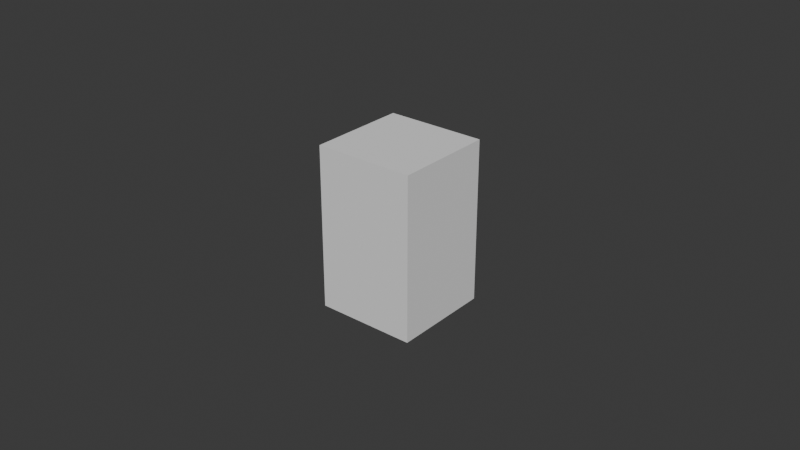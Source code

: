 # Source: Bullets.blend  (saved by Blender 5.0.118; exported with 4.5.12 LTS)
import bpy
from mathutils import Matrix  # noqa: F401  (used for matrix-valued properties, if any)

bpy.ops.wm.read_factory_settings(use_empty=True)
scene = bpy.context.scene
scene.name = 'Scene'

# ---- collections
col_collection = bpy.data.collections.new('Collection'); scene.collection.children.link(col_collection)

# ---- world
world_world = bpy.data.worlds.new('World'); scene.world = world_world
world_world.use_nodes = True; world_world.node_tree.nodes.clear()
_N = world_world.node_tree.nodes; _L = world_world.node_tree.links
n0 = _N.new('ShaderNodeOutputWorld'); n0.name = 'World Output'; n0.location = (200, 100)
n1 = _N.new('ShaderNodeBackground'); n1.name = 'Background'; n1.location = (-200, 100)
n1.inputs[0].default_value = (0.05088, 0.05088, 0.05088, 1.0)
_L.new(n1.outputs[0], n0.inputs[0])
n0.is_active_output = True
world_world.color = (0.05088, 0.05088, 0.05088)
world_world.sun_shadow_jitter_overblur = 0.0

# ---- meshes
me_circle = bpy.data.meshes.new('Circle')
me_circle.from_pydata([(-1.375e-10, 0.01562, -0.02066), (-0.01105, 0.01105, -0.02066), (-0.01562, 0.0, -0.02066), (-0.01105, -0.01105, -0.02066), (-1.375e-10, -0.01562, -0.02066), (0.01105, -0.01105, -0.02066), (0.01562, 0.0, -0.02066), (0.01105, 0.01105, -0.02066), (-1.608e-10, 0.0125, -0.008163), (-0.008839, 0.008839, -0.008163), (-0.0125, 0.0, -0.008163), (-0.008839, -0.008839, -0.008163), (-1.608e-10, -0.0125, -0.008163), (0.008839, -0.008839, -0.008163), (0.0125, 0.0, -0.008163), (0.008839, 0.008839, -0.008163), (-1.608e-10, 0.0125, 0.004337), (-0.008839, 0.008839, 0.004337), (-0.0125, 0.0, 0.004337), (-0.008839, -0.008839, 0.004337), (-1.608e-10, -0.0125, 0.004337), (0.008839, -0.008839, 0.004337), (0.0125, 0.0, 0.004337), (0.008839, 0.008839, 0.004337), (-1.608e-10, 0.0125, 0.01684), (-0.008839, 0.008839, 0.01684), (-0.0125, 0.0, 0.01684), (-0.008839, -0.008839, 0.01684), (-1.608e-10, -0.0125, 0.01684), (0.008839, -0.008839, 0.01684), (0.0125, 0.0, 0.01684), (0.008839, 0.008839, 0.01684), (-1.608e-10, 0.0125, 0.02934), (-0.008839, 0.008839, 0.02934), (-0.0125, 0.0, 0.02934), (-0.008839, -0.008839, 0.02934), (-1.608e-10, -0.0125, 0.02934), (0.008839, -0.008839, 0.02934), (0.0125, 0.0, 0.02934), (0.008839, 0.008839, 0.02934), (-1.55e-10, 0.003906, -0.02291), (-0.002762, 0.002762, -0.02291), (-0.003906, 0.0, -0.02291), (-0.002762, -0.002762, -0.02291), (-1.55e-10, -0.003906, -0.02291), (0.002762, -0.002762, -0.02291), (0.003906, 0.0, -0.02291), (0.002762, 0.002762, -0.02291), (-1.125e-10, 0.00875, 0.02934), (-0.006187, 0.006187, 0.02934), (-0.00875, 0.0, 0.02934), (-0.006187, -0.006187, 0.02934), (-1.125e-10, -0.00875, 0.02934), (0.006187, -0.006187, 0.02934), (0.00875, 0.0, 0.02934), (0.006187, 0.006187, 0.02934), (-1.125e-10, 0.00875, -0.009311), (-0.006187, 0.006187, -0.009311), (-0.00875, 0.0, -0.009311), (-0.006187, -0.006187, -0.009311), (-1.125e-10, -0.00875, -0.009311), (0.006187, -0.006187, -0.009311), (0.00875, 0.0, -0.009311), (0.006187, 0.006187, -0.009311)], [], [(2, 10, 9, 1), (7, 15, 14, 6), (5, 13, 12, 4), (3, 11, 10, 2), (1, 9, 8, 0), (0, 8, 15, 7), (6, 14, 13, 5), (4, 12, 11, 3), (13, 21, 20, 12), (11, 19, 18, 10), (9, 17, 16, 8), (8, 16, 23, 15), (14, 22, 21, 13), (12, 20, 19, 11), (10, 18, 17, 9), (15, 23, 22, 14), (5, 45, 46, 6), (17, 25, 24, 16), (16, 24, 31, 23), (22, 30, 29, 21), (20, 28, 27, 19), (18, 26, 25, 17), (23, 31, 30, 22), (21, 29, 28, 20), (19, 27, 26, 18), (31, 39, 38, 30), (29, 37, 36, 28), (27, 35, 34, 26), (25, 33, 32, 24), (24, 32, 39, 31), (30, 38, 37, 29), (28, 36, 35, 27), (26, 34, 33, 25), (3, 43, 44, 4), (1, 41, 42, 2), (6, 46, 47, 7), (4, 44, 45, 5), (2, 42, 43, 3), (0, 40, 41, 1), (7, 47, 40, 0), (41, 40, 47, 46, 45, 44, 43, 42), (39, 55, 54, 38), (37, 53, 52, 36), (35, 51, 50, 34), (33, 49, 48, 32), (32, 48, 55, 39), (38, 54, 53, 37), (36, 52, 51, 35), (34, 50, 49, 33), (49, 57, 56, 48), (48, 56, 63, 55), (54, 62, 61, 53), (52, 60, 59, 51), (50, 58, 57, 49), (55, 63, 62, 54), (53, 61, 60, 52), (51, 59, 58, 50), (57, 58, 59, 60, 61, 62, 63, 56)])
_uv = me_circle.uv_layers.new(name='UVMap')
_uv.uv.foreach_set('vector', [0.0, 0.0, 0.0, 0.0, 0.0, 0.0, 0.0, 0.0, 0.0, 0.0, 0.0, 0.0, 0.0, 0.0, 0.0, 0.0, 0.0, 0.0, 0.0, 0.0, 0.0, 0.0, 0.0, 0.0, 0.0, 0.0, 0.0, 0.0, 0.0, 0.0, 0.0, 0.0, 0.0, 0.0, 0.0, 0.0, 0.0, 0.0, 0.0, 0.0, 0.0, 0.0, 0.0, 0.0, 0.0, 0.0, 0.0, 0.0, 0.0, 0.0, 0.0, 0.0, 0.0, 0.0, 0.0, 0.0, 0.0, 0.0, 0.0, 0.0, 0.0, 0.0, 0.0, 0.0, 0.0, 0.0, 0.0, 0.0, 0.0, 0.0, 0.0, 0.0, 0.0, 0.0, 0.0, 0.0, 0.0, 0.0, 0.0, 0.0, 0.0, 0.0, 0.0, 0.0, 0.0, 0.0, 0.0, 0.0, 0.0, 0.0, 0.0, 0.0, 0.0, 0.0, 0.0, 0.0, 0.0, 0.0, 0.0, 0.0, 0.0, 0.0, 0.0, 0.0, 0.0, 0.0, 0.0, 0.0, 0.0, 0.0, 0.0, 0.0, 0.0, 0.0, 0.0, 0.0, 0.0, 0.0, 0.0, 0.0, 0.0, 0.0, 0.0, 0.0, 0.0, 0.0, 0.0, 0.0, 0.0, 0.0, 0.0, 0.0, 0.0, 0.0, 0.0, 0.0, 0.0, 0.0, 0.0, 0.0, 0.0, 0.0, 0.0, 0.0, 0.0, 0.0, 0.0, 0.0, 0.0, 0.0, 0.0, 0.0, 0.0, 0.0, 0.0, 0.0, 0.0, 0.0, 0.0, 0.0, 0.0, 0.0, 0.0, 0.0, 0.0, 0.0, 0.0, 0.0, 0.0, 0.0, 0.0, 0.0, 0.0, 0.0, 0.0, 0.0, 0.0, 0.0, 0.0, 0.0, 0.0, 0.0, 0.0, 0.0, 0.0, 0.0, 0.0, 0.0, 0.0, 0.0, 0.0, 0.0, 0.0, 0.0, 0.0, 0.0, 0.0, 0.0, 0.0, 0.0, 0.0, 0.0, 0.0, 0.0, 0.0, 0.0, 0.0, 0.0, 0.0, 0.0, 0.0, 0.0, 0.0, 0.0, 0.0, 0.0, 0.0, 0.0, 0.0, 0.0, 0.0, 0.0, 0.0, 0.0, 0.0, 0.0, 0.0, 0.0, 0.0, 0.0, 0.0, 0.0, 0.0, 0.0, 0.0, 0.0, 0.0, 0.0, 0.0, 0.0, 0.0, 0.0, 0.0, 0.0, 0.0, 0.0, 0.0, 0.0, 0.0, 0.0, 0.0, 0.0, 0.0, 0.0, 0.0, 0.0, 0.0, 0.0, 0.0, 0.0, 0.0, 0.0, 0.0, 0.0, 0.0, 0.0, 0.0, 0.0, 0.0, 0.0, 0.0, 0.0, 0.0, 0.0, 0.0, 0.0, 0.0, 0.0, 0.0, 0.0, 0.0, 0.0, 0.0, 0.0, 0.0, 0.0, 0.0, 0.0, 0.0, 0.0, 0.0, 0.0, 0.0, 0.0, 0.0, 0.0, 0.0, 0.0, 0.0, 0.0, 0.0, 0.0, 0.0, 0.0, 0.0, 0.0, 0.0, 0.0, 0.0, 0.0, 0.0, 0.0, 0.0, 0.0, 0.0, 0.0, 0.0, 0.0, 0.0, 0.0, 0.0, 0.0, 0.0, 0.0, 0.0, 0.0, 0.0, 0.0, 0.0, 0.0, 0.0, 0.0, 0.0, 0.0, 0.0, 0.0, 0.0, 0.0, 0.0, 0.0, 0.0, 0.0, 0.0, 0.0, 0.0, 0.0, 0.0, 0.0, 0.0, 0.0, 0.0, 0.0, 0.0, 0.0, 0.0, 0.0, 0.0, 0.0, 0.0, 0.0, 0.0, 0.0, 0.0, 0.0, 0.0, 0.0, 0.0, 0.0, 0.0, 0.0, 0.0, 0.0, 0.0, 0.0, 0.0, 0.0, 0.0, 0.0, 0.0, 0.0, 0.0, 0.0, 0.0, 0.0, 0.0, 0.0, 0.0, 0.0, 0.0, 0.0, 0.0, 0.0, 0.0, 0.0, 0.0, 0.0, 0.0, 0.0, 0.0, 0.0, 0.0, 0.0, 0.0, 0.0, 0.0, 0.0, 0.0, 0.0, 0.0, 0.0, 0.0, 0.0, 0.0, 0.0, 0.0, 0.0, 0.0, 0.0, 0.0, 0.0, 0.0, 0.0, 0.0, 0.0, 0.0, 0.0, 0.0, 0.0, 0.0, 0.0, 0.0, 0.0, 0.0, 0.0, 0.0, 0.0, 0.0, 0.0, 0.0, 0.0, 0.0, 0.0, 0.0, 0.0, 0.0, 0.0, 0.0, 0.0, 0.0, 0.0, 0.0, 0.0, 0.0, 0.0, 0.0, 0.0, 0.0, 0.0, 0.0, 0.0, 0.0, 0.0, 0.0, 0.0, 0.0, 0.0, 0.0, 0.0, 0.0, 0.0, 0.0, 0.0, 0.0, 0.0, 0.0, 0.0, 0.0, 0.0, 0.0, 0.0])
me_circle.update()
me_cube_001 = bpy.data.meshes.new('Cube.001')
me_cube_001.from_pydata([(-1.0, -1.0, -1.438), (-1.0, -1.0, 1.834), (-1.0, 1.0, -1.438), (-1.0, 1.0, 1.834), (1.0, -1.0, -1.438), (1.0, -1.0, 1.834), (1.0, 1.0, -1.438), (1.0, 1.0, 1.834)], [], [(0, 1, 3, 2), (2, 3, 7, 6), (6, 7, 5, 4), (4, 5, 1, 0), (2, 6, 4, 0), (7, 3, 1, 5)])
_uv = me_cube_001.uv_layers.new(name='UVMap')
_uv.uv.foreach_set('vector', [0.375, 0.0, 0.625, 0.0, 0.625, 0.25, 0.375, 0.25, 0.375, 0.25, 0.625, 0.25, 0.625, 0.5, 0.375, 0.5, 0.375, 0.5, 0.625, 0.5, 0.625, 0.75, 0.375, 0.75, 0.375, 0.75, 0.625, 0.75, 0.625, 1.0, 0.375, 1.0, 0.125, 0.5, 0.375, 0.5, 0.375, 0.75, 0.125, 0.75, 0.625, 0.5, 0.875, 0.5, 0.875, 0.75, 0.625, 0.75])
me_cube_001.update()

# ---- objects
ob_bullet_001 = bpy.data.objects.new('Bullet 001', me_circle)
ob_hitbox = bpy.data.objects.new('Hitbox', me_cube_001)

# ---- transforms, parenting, visibility, modifiers, constraints
ob_bullet_001.location = (0.0, 0.0, 0.0)
ob_hitbox.parent = ob_bullet_001
ob_hitbox.location = (0.0, 0.0, 0.0)
ob_hitbox.scale = (0.016, 0.016, 0.016)

# ---- collection membership
col_collection.objects.link(ob_bullet_001)
col_collection.objects.link(ob_hitbox)

# ---- scene / render settings (as saved in the file)
scene.frame_start = 1; scene.frame_end = 250; scene.frame_set(0)
scene.render.engine = 'BLENDER_EEVEE_NEXT'
scene.render.bake_bias = 0.0
scene.render.bake_samples = 0
scene.cycles.sampling_pattern = 'TABULATED_SOBOL'
scene.eevee.use_volume_custom_range = False
bpy.context.view_layer.update()

# ---- added for rendering (the .blend has no active camera and no usable light): camera, sun
cam_auto = bpy.data.cameras.new('AutoCamera')
cam_auto.lens = 50.0
cam_auto.sensor_width = 36.0
cam_auto.clip_end = 1000.0
ob_auto_camera = bpy.data.objects.new('AutoCamera', cam_auto)
scene.collection.objects.link(ob_auto_camera)
ob_auto_camera.location = (0.185045, -0.222054, 0.15121)
ob_auto_camera.rotation_euler = (1.09748, -7.21219e-08, 0.694738)
scene.camera = ob_auto_camera
light_auto_sun = bpy.data.lights.new('AutoSun', 'SUN')
light_auto_sun.energy = 3.0
light_auto_sun.angle = 0.0523599
ob_auto_sun = bpy.data.objects.new('AutoSun', light_auto_sun)
scene.collection.objects.link(ob_auto_sun)
ob_auto_sun.rotation_euler = (0.872665, 0.174533, 0.523599)
bpy.context.view_layer.update()
